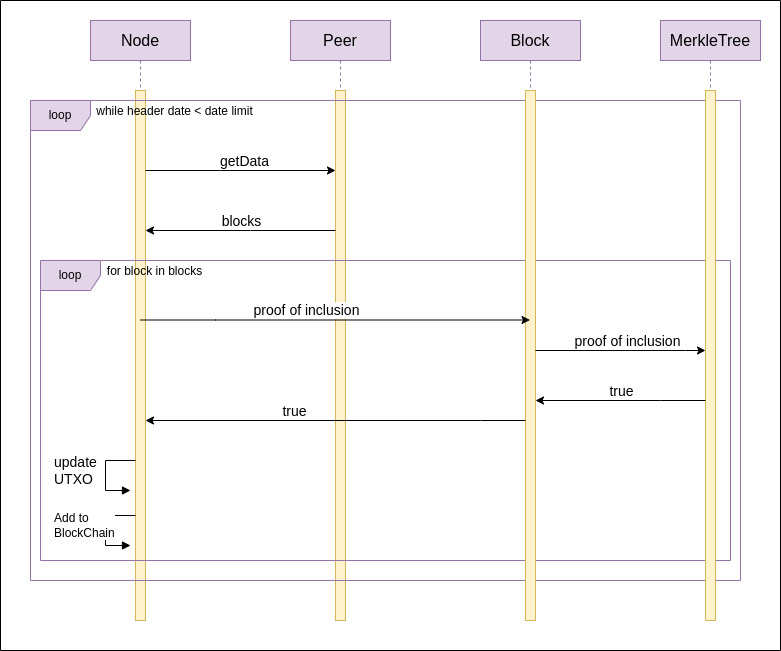

The diagram above was exported from draw.io. Its source (the exported page's mxGraphModel, read from the mxfile embedded in the PNG):
<mxGraphModel dx="1231" dy="611" grid="1" gridSize="10" guides="1" tooltips="1" connect="1" arrows="1" fold="1" page="1" pageScale="1" pageWidth="850" pageHeight="1100" math="0" shadow="0">
  <root>
    <mxCell id="0" />
    <mxCell id="1" parent="0" />
    <mxCell id="vUPoqTJyc0z-RBrsUotc-1" value="&lt;font style=&quot;font-size: 16px;&quot;&gt;Node&lt;/font&gt;" style="shape=umlLifeline;perimeter=lifelinePerimeter;whiteSpace=wrap;html=1;container=1;dropTarget=0;collapsible=0;recursiveResize=0;outlineConnect=0;portConstraint=eastwest;newEdgeStyle={&quot;edgeStyle&quot;:&quot;elbowEdgeStyle&quot;,&quot;elbow&quot;:&quot;vertical&quot;,&quot;curved&quot;:0,&quot;rounded&quot;:0};fillColor=#e1d5e7;strokeColor=#9673a6;" vertex="1" parent="1">
      <mxGeometry x="410" y="40" width="100" height="600" as="geometry" />
    </mxCell>
    <mxCell id="vUPoqTJyc0z-RBrsUotc-2" value="" style="html=1;points=[];perimeter=orthogonalPerimeter;outlineConnect=0;targetShapes=umlLifeline;portConstraint=eastwest;newEdgeStyle={&quot;edgeStyle&quot;:&quot;elbowEdgeStyle&quot;,&quot;elbow&quot;:&quot;vertical&quot;,&quot;curved&quot;:0,&quot;rounded&quot;:0};fillColor=#fff2cc;strokeColor=#d6b656;" vertex="1" parent="vUPoqTJyc0z-RBrsUotc-1">
      <mxGeometry x="45" y="70" width="10" height="530" as="geometry" />
    </mxCell>
    <mxCell id="vUPoqTJyc0z-RBrsUotc-3" value="&lt;font style=&quot;font-size: 16px;&quot;&gt;Peer&lt;/font&gt;" style="shape=umlLifeline;perimeter=lifelinePerimeter;whiteSpace=wrap;html=1;container=1;dropTarget=0;collapsible=0;recursiveResize=0;outlineConnect=0;portConstraint=eastwest;newEdgeStyle={&quot;edgeStyle&quot;:&quot;elbowEdgeStyle&quot;,&quot;elbow&quot;:&quot;vertical&quot;,&quot;curved&quot;:0,&quot;rounded&quot;:0};fillColor=#e1d5e7;strokeColor=#9673a6;" vertex="1" parent="1">
      <mxGeometry x="610" y="40" width="100" height="600" as="geometry" />
    </mxCell>
    <mxCell id="vUPoqTJyc0z-RBrsUotc-4" value="" style="html=1;points=[];perimeter=orthogonalPerimeter;outlineConnect=0;targetShapes=umlLifeline;portConstraint=eastwest;newEdgeStyle={&quot;edgeStyle&quot;:&quot;elbowEdgeStyle&quot;,&quot;elbow&quot;:&quot;vertical&quot;,&quot;curved&quot;:0,&quot;rounded&quot;:0};fillColor=#fff2cc;strokeColor=#d6b656;" vertex="1" parent="vUPoqTJyc0z-RBrsUotc-3">
      <mxGeometry x="45" y="70" width="10" height="530" as="geometry" />
    </mxCell>
    <mxCell id="gV5onQTH4yLRbNU0rwoy-1" style="edgeStyle=elbowEdgeStyle;rounded=0;orthogonalLoop=1;jettySize=auto;html=1;elbow=vertical;curved=0;strokeWidth=1;" edge="1" parent="1" target="vUPoqTJyc0z-RBrsUotc-4">
      <mxGeometry relative="1" as="geometry">
        <Array as="points">
          <mxPoint x="540" y="190" />
          <mxPoint x="470" y="140" />
        </Array>
        <mxPoint x="465" y="190" as="sourcePoint" />
        <mxPoint x="630" y="190" as="targetPoint" />
      </mxGeometry>
    </mxCell>
    <mxCell id="gV5onQTH4yLRbNU0rwoy-2" value="&lt;font style=&quot;font-size: 14px;&quot;&gt;getData&lt;/font&gt;" style="edgeLabel;html=1;align=center;verticalAlign=middle;resizable=0;points=[];" connectable="0" vertex="1" parent="gV5onQTH4yLRbNU0rwoy-1">
      <mxGeometry x="-0.3273" y="4" relative="1" as="geometry">
        <mxPoint x="34" y="-6" as="offset" />
      </mxGeometry>
    </mxCell>
    <mxCell id="p_Ogzj_z1ibboJiHosKl-1" value="loop" style="shape=umlFrame;whiteSpace=wrap;html=1;pointerEvents=0;fillColor=#e1d5e7;strokeColor=#9673a6;" vertex="1" parent="1">
      <mxGeometry x="350" y="120" width="710" height="480" as="geometry" />
    </mxCell>
    <mxCell id="SvKUaPE9AUzS3g3Ff1_9-1" value="while header date &amp;lt; date limit" style="text;html=1;align=center;verticalAlign=middle;resizable=0;points=[];autosize=1;strokeColor=none;fillColor=none;" vertex="1" parent="1">
      <mxGeometry x="404" y="116" width="180" height="30" as="geometry" />
    </mxCell>
    <mxCell id="SvKUaPE9AUzS3g3Ff1_9-2" style="edgeStyle=elbowEdgeStyle;rounded=0;orthogonalLoop=1;jettySize=auto;html=1;elbow=vertical;curved=0;strokeWidth=1;" edge="1" parent="1" source="vUPoqTJyc0z-RBrsUotc-4">
      <mxGeometry relative="1" as="geometry">
        <Array as="points">
          <mxPoint x="570" y="250" />
          <mxPoint x="540" y="250" />
        </Array>
        <mxPoint x="630" y="250" as="sourcePoint" />
        <mxPoint x="465" y="250" as="targetPoint" />
      </mxGeometry>
    </mxCell>
    <mxCell id="SvKUaPE9AUzS3g3Ff1_9-3" value="&lt;font style=&quot;font-size: 14px;&quot;&gt;blocks&lt;/font&gt;" style="edgeLabel;html=1;align=center;verticalAlign=middle;resizable=0;points=[];" connectable="0" vertex="1" parent="SvKUaPE9AUzS3g3Ff1_9-2">
      <mxGeometry x="-0.3273" y="4" relative="1" as="geometry">
        <mxPoint x="-31" y="-14" as="offset" />
      </mxGeometry>
    </mxCell>
    <mxCell id="SvKUaPE9AUzS3g3Ff1_9-4" value="loop" style="shape=umlFrame;whiteSpace=wrap;html=1;pointerEvents=0;fillColor=#e1d5e7;strokeColor=#9673a6;" vertex="1" parent="1">
      <mxGeometry x="360" y="280" width="690" height="300" as="geometry" />
    </mxCell>
    <mxCell id="SvKUaPE9AUzS3g3Ff1_9-5" value="for block in blocks" style="text;html=1;align=center;verticalAlign=middle;resizable=0;points=[];autosize=1;strokeColor=none;fillColor=none;" vertex="1" parent="1">
      <mxGeometry x="414" y="276" width="120" height="30" as="geometry" />
    </mxCell>
    <mxCell id="TntbAO8tFjeWXkZLVR-G-1" value="&lt;font style=&quot;font-size: 16px;&quot;&gt;Block&lt;/font&gt;" style="shape=umlLifeline;perimeter=lifelinePerimeter;whiteSpace=wrap;html=1;container=1;dropTarget=0;collapsible=0;recursiveResize=0;outlineConnect=0;portConstraint=eastwest;newEdgeStyle={&quot;edgeStyle&quot;:&quot;elbowEdgeStyle&quot;,&quot;elbow&quot;:&quot;vertical&quot;,&quot;curved&quot;:0,&quot;rounded&quot;:0};fillColor=#e1d5e7;strokeColor=#9673a6;" vertex="1" parent="1">
      <mxGeometry x="800" y="40" width="100" height="600" as="geometry" />
    </mxCell>
    <mxCell id="TntbAO8tFjeWXkZLVR-G-2" value="" style="html=1;points=[];perimeter=orthogonalPerimeter;outlineConnect=0;targetShapes=umlLifeline;portConstraint=eastwest;newEdgeStyle={&quot;edgeStyle&quot;:&quot;elbowEdgeStyle&quot;,&quot;elbow&quot;:&quot;vertical&quot;,&quot;curved&quot;:0,&quot;rounded&quot;:0};fillColor=#fff2cc;strokeColor=#d6b656;" vertex="1" parent="TntbAO8tFjeWXkZLVR-G-1">
      <mxGeometry x="45" y="70" width="10" height="530" as="geometry" />
    </mxCell>
    <mxCell id="TntbAO8tFjeWXkZLVR-G-5" style="edgeStyle=elbowEdgeStyle;rounded=0;orthogonalLoop=1;jettySize=auto;html=1;elbow=vertical;curved=0;strokeWidth=1;" edge="1" parent="1" target="TntbAO8tFjeWXkZLVR-G-1">
      <mxGeometry relative="1" as="geometry">
        <Array as="points">
          <mxPoint x="535" y="339.5" />
          <mxPoint x="465" y="289.5" />
        </Array>
        <mxPoint x="460" y="339.5" as="sourcePoint" />
        <mxPoint x="685" y="339.5" as="targetPoint" />
      </mxGeometry>
    </mxCell>
    <mxCell id="TntbAO8tFjeWXkZLVR-G-6" value="&lt;font style=&quot;font-size: 14px;&quot;&gt;proof of inclusion&lt;/font&gt;" style="edgeLabel;html=1;align=center;verticalAlign=middle;resizable=0;points=[];" connectable="0" vertex="1" parent="TntbAO8tFjeWXkZLVR-G-5">
      <mxGeometry x="-0.3273" y="4" relative="1" as="geometry">
        <mxPoint x="34" y="-6" as="offset" />
      </mxGeometry>
    </mxCell>
    <mxCell id="5usbV2E68H_3WLm8rUke-1" value="&lt;font style=&quot;font-size: 16px;&quot;&gt;MerkleTree&lt;/font&gt;" style="shape=umlLifeline;perimeter=lifelinePerimeter;whiteSpace=wrap;html=1;container=1;dropTarget=0;collapsible=0;recursiveResize=0;outlineConnect=0;portConstraint=eastwest;newEdgeStyle={&quot;edgeStyle&quot;:&quot;elbowEdgeStyle&quot;,&quot;elbow&quot;:&quot;vertical&quot;,&quot;curved&quot;:0,&quot;rounded&quot;:0};fillColor=#e1d5e7;strokeColor=#9673a6;" vertex="1" parent="1">
      <mxGeometry x="980" y="40" width="100" height="600" as="geometry" />
    </mxCell>
    <mxCell id="5usbV2E68H_3WLm8rUke-2" value="" style="html=1;points=[];perimeter=orthogonalPerimeter;outlineConnect=0;targetShapes=umlLifeline;portConstraint=eastwest;newEdgeStyle={&quot;edgeStyle&quot;:&quot;elbowEdgeStyle&quot;,&quot;elbow&quot;:&quot;vertical&quot;,&quot;curved&quot;:0,&quot;rounded&quot;:0};fillColor=#fff2cc;strokeColor=#d6b656;" vertex="1" parent="5usbV2E68H_3WLm8rUke-1">
      <mxGeometry x="45" y="70" width="10" height="530" as="geometry" />
    </mxCell>
    <mxCell id="5usbV2E68H_3WLm8rUke-3" style="edgeStyle=elbowEdgeStyle;rounded=0;orthogonalLoop=1;jettySize=auto;html=1;elbow=vertical;curved=0;strokeWidth=1;" edge="1" parent="1" source="TntbAO8tFjeWXkZLVR-G-2" target="5usbV2E68H_3WLm8rUke-2">
      <mxGeometry relative="1" as="geometry">
        <Array as="points">
          <mxPoint x="1005" y="370" />
          <mxPoint x="935" y="320" />
        </Array>
        <mxPoint x="930" y="370" as="sourcePoint" />
        <mxPoint x="1155" y="370" as="targetPoint" />
      </mxGeometry>
    </mxCell>
    <mxCell id="5usbV2E68H_3WLm8rUke-4" value="&lt;font style=&quot;font-size: 14px;&quot;&gt;proof of inclusion&lt;/font&gt;" style="edgeLabel;html=1;align=center;verticalAlign=middle;resizable=0;points=[];" connectable="0" vertex="1" parent="5usbV2E68H_3WLm8rUke-3">
      <mxGeometry x="-0.3273" y="4" relative="1" as="geometry">
        <mxPoint x="34" y="-6" as="offset" />
      </mxGeometry>
    </mxCell>
    <mxCell id="5usbV2E68H_3WLm8rUke-5" style="edgeStyle=elbowEdgeStyle;rounded=0;orthogonalLoop=1;jettySize=auto;html=1;elbow=vertical;curved=0;strokeWidth=1;" edge="1" parent="1" source="5usbV2E68H_3WLm8rUke-2" target="TntbAO8tFjeWXkZLVR-G-2">
      <mxGeometry relative="1" as="geometry">
        <Array as="points">
          <mxPoint x="980" y="420" />
          <mxPoint x="970" y="410" />
          <mxPoint x="1035" y="410" />
          <mxPoint x="1005" y="410" />
        </Array>
        <mxPoint x="980" y="420" as="sourcePoint" />
        <mxPoint x="930" y="410" as="targetPoint" />
      </mxGeometry>
    </mxCell>
    <mxCell id="5usbV2E68H_3WLm8rUke-6" value="&lt;font style=&quot;font-size: 14px;&quot;&gt;true&lt;/font&gt;" style="edgeLabel;html=1;align=center;verticalAlign=middle;resizable=0;points=[];" connectable="0" vertex="1" parent="5usbV2E68H_3WLm8rUke-5">
      <mxGeometry x="-0.3273" y="4" relative="1" as="geometry">
        <mxPoint x="-28" y="-14" as="offset" />
      </mxGeometry>
    </mxCell>
    <mxCell id="5usbV2E68H_3WLm8rUke-7" style="edgeStyle=elbowEdgeStyle;rounded=0;orthogonalLoop=1;jettySize=auto;html=1;elbow=vertical;curved=0;strokeWidth=1;" edge="1" parent="1" source="TntbAO8tFjeWXkZLVR-G-2" target="vUPoqTJyc0z-RBrsUotc-2">
      <mxGeometry relative="1" as="geometry">
        <Array as="points">
          <mxPoint x="800" y="440" />
          <mxPoint x="770" y="440" />
        </Array>
        <mxPoint x="900" y="440" as="sourcePoint" />
        <mxPoint x="690" y="440" as="targetPoint" />
      </mxGeometry>
    </mxCell>
    <mxCell id="5usbV2E68H_3WLm8rUke-8" value="&lt;font style=&quot;font-size: 14px;&quot;&gt;true&lt;/font&gt;" style="edgeLabel;html=1;align=center;verticalAlign=middle;resizable=0;points=[];" connectable="0" vertex="1" parent="5usbV2E68H_3WLm8rUke-7">
      <mxGeometry x="-0.3273" y="4" relative="1" as="geometry">
        <mxPoint x="-104" y="-14" as="offset" />
      </mxGeometry>
    </mxCell>
    <mxCell id="ptblkIx9-ybBpRIHx9Ld-1" value="&lt;font style=&quot;font-size: 14px;&quot;&gt;update&lt;br&gt;UTXO&lt;br&gt;&lt;/font&gt;" style="html=1;align=left;spacingLeft=2;endArrow=block;rounded=0;edgeStyle=orthogonalEdgeStyle;curved=0;rounded=0;" edge="1" parent="1">
      <mxGeometry x="-0.0588" y="-55" relative="1" as="geometry">
        <mxPoint x="455" y="480" as="sourcePoint" />
        <Array as="points">
          <mxPoint x="425" y="480" />
          <mxPoint x="425" y="510" />
        </Array>
        <mxPoint as="offset" />
        <mxPoint x="450" y="510" as="targetPoint" />
      </mxGeometry>
    </mxCell>
    <mxCell id="ptblkIx9-ybBpRIHx9Ld-2" value="&lt;font style=&quot;&quot;&gt;&lt;font style=&quot;font-size: 12px;&quot;&gt;Add to&amp;nbsp;&lt;br style=&quot;border-color: var(--border-color);&quot;&gt;BlockChain&lt;/font&gt;&lt;br&gt;&lt;/font&gt;" style="html=1;align=left;spacingLeft=2;endArrow=block;rounded=0;edgeStyle=orthogonalEdgeStyle;curved=0;rounded=0;" edge="1" parent="1">
      <mxGeometry x="-0.0588" y="-55" relative="1" as="geometry">
        <mxPoint x="455" y="535" as="sourcePoint" />
        <Array as="points">
          <mxPoint x="425" y="535" />
          <mxPoint x="425" y="565" />
        </Array>
        <mxPoint as="offset" />
        <mxPoint x="450" y="565" as="targetPoint" />
      </mxGeometry>
    </mxCell>
    <mxCell id="ptblkIx9-ybBpRIHx9Ld-3" value="" style="swimlane;startSize=0;" vertex="1" parent="1">
      <mxGeometry x="320" y="20" width="780" height="650" as="geometry" />
    </mxCell>
  </root>
</mxGraphModel>